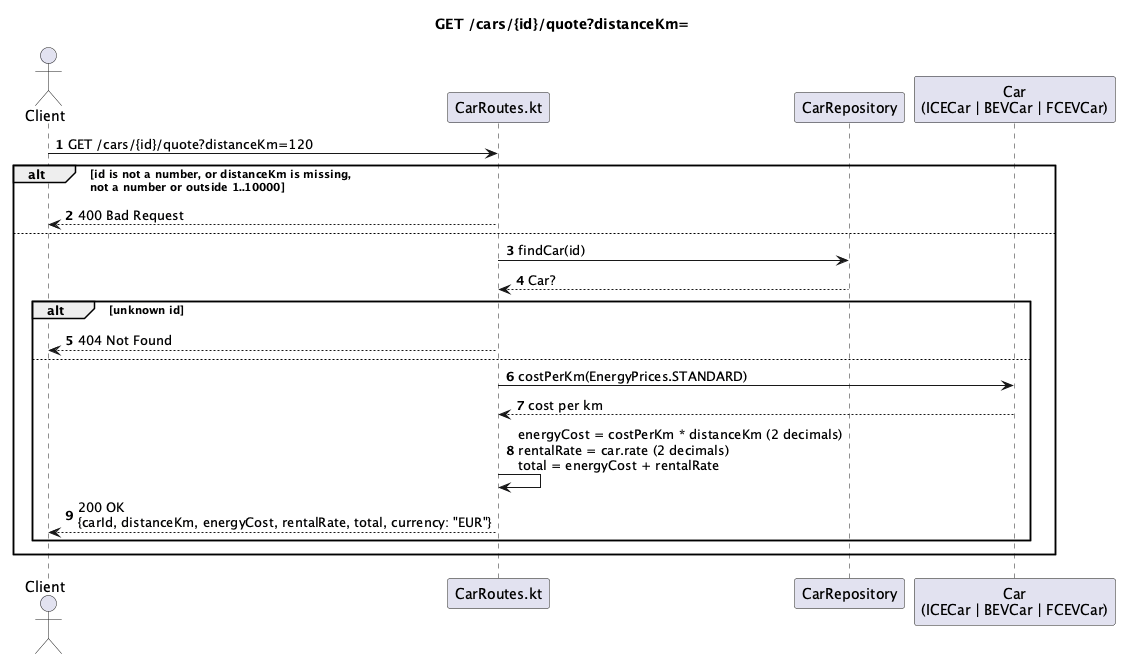

The diagram above was rendered by PlantUML. Its source (embedded in the PNG):
@startuml
title GET /cars/{id}/quote?distanceKm=
autonumber

actor Client
participant "CarRoutes.kt" as Route
participant "CarRepository" as Repo
participant "Car\n(ICECar | BEVCar | FCEVCar)" as Car

Client -> Route : GET /cars/{id}/quote?distanceKm=120
alt id is not a number, or distanceKm is missing,\nnot a number or outside 1..10000
  Route --> Client : 400 Bad Request
else
  Route -> Repo : findCar(id)
  Repo --> Route : Car?
  alt unknown id
    Route --> Client : 404 Not Found
  else
    Route -> Car : costPerKm(EnergyPrices.STANDARD)
    Car --> Route : cost per km
    Route -> Route : energyCost = costPerKm * distanceKm (2 decimals)\nrentalRate = car.rate (2 decimals)\ntotal = energyCost + rentalRate
    Route --> Client : 200 OK\n{carId, distanceKm, energyCost, rentalRate, total, currency: "EUR"}
  end
end

@enduml